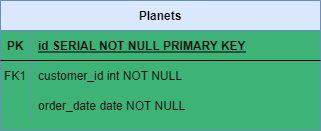

The diagram above was exported from draw.io. Its source (the exported page's mxGraphModel, read from the mxfile embedded in the PNG):
<mxGraphModel dx="741" dy="430" grid="1" gridSize="10" guides="1" tooltips="1" connect="1" arrows="1" fold="1" page="1" pageScale="1" pageWidth="850" pageHeight="1100" background="#3DB378" math="0" shadow="0" extFonts="Permanent Marker^https://fonts.googleapis.com/css?family=Permanent+Marker">
  <root>
    <mxCell id="0" />
    <mxCell id="1" parent="0" />
    <mxCell id="C-vyLk0tnHw3VtMMgP7b-2" value="Planets" style="shape=table;startSize=30;container=1;collapsible=1;childLayout=tableLayout;fixedRows=1;rowLines=0;fontStyle=1;align=center;resizeLast=1;fillColor=#dae8fc;strokeColor=#6c8ebf;" parent="1" vertex="1">
      <mxGeometry x="210" y="140" width="320" height="130" as="geometry" />
    </mxCell>
    <mxCell id="C-vyLk0tnHw3VtMMgP7b-3" value="" style="shape=partialRectangle;collapsible=0;dropTarget=0;pointerEvents=0;fillColor=none;points=[[0,0.5],[1,0.5]];portConstraint=eastwest;top=0;left=0;right=0;bottom=1;" parent="C-vyLk0tnHw3VtMMgP7b-2" vertex="1">
      <mxGeometry y="30" width="320" height="30" as="geometry" />
    </mxCell>
    <mxCell id="C-vyLk0tnHw3VtMMgP7b-4" value="PK" style="shape=partialRectangle;overflow=hidden;connectable=0;fillColor=none;top=0;left=0;bottom=0;right=0;fontStyle=1;" parent="C-vyLk0tnHw3VtMMgP7b-3" vertex="1">
      <mxGeometry width="30" height="30" as="geometry">
        <mxRectangle width="30" height="30" as="alternateBounds" />
      </mxGeometry>
    </mxCell>
    <mxCell id="C-vyLk0tnHw3VtMMgP7b-5" value="id SERIAL NOT NULL PRIMARY KEY" style="shape=partialRectangle;overflow=hidden;connectable=0;fillColor=none;top=0;left=0;bottom=0;right=0;align=left;spacingLeft=6;fontStyle=5;" parent="C-vyLk0tnHw3VtMMgP7b-3" vertex="1">
      <mxGeometry x="30" width="290" height="30" as="geometry">
        <mxRectangle width="290" height="30" as="alternateBounds" />
      </mxGeometry>
    </mxCell>
    <mxCell id="C-vyLk0tnHw3VtMMgP7b-6" value="" style="shape=partialRectangle;collapsible=0;dropTarget=0;pointerEvents=0;fillColor=none;points=[[0,0.5],[1,0.5]];portConstraint=eastwest;top=0;left=0;right=0;bottom=0;" parent="C-vyLk0tnHw3VtMMgP7b-2" vertex="1">
      <mxGeometry y="60" width="320" height="30" as="geometry" />
    </mxCell>
    <mxCell id="C-vyLk0tnHw3VtMMgP7b-7" value="FK1" style="shape=partialRectangle;overflow=hidden;connectable=0;fillColor=none;top=0;left=0;bottom=0;right=0;" parent="C-vyLk0tnHw3VtMMgP7b-6" vertex="1">
      <mxGeometry width="30" height="30" as="geometry">
        <mxRectangle width="30" height="30" as="alternateBounds" />
      </mxGeometry>
    </mxCell>
    <mxCell id="C-vyLk0tnHw3VtMMgP7b-8" value="customer_id int NOT NULL" style="shape=partialRectangle;overflow=hidden;connectable=0;fillColor=none;top=0;left=0;bottom=0;right=0;align=left;spacingLeft=6;" parent="C-vyLk0tnHw3VtMMgP7b-6" vertex="1">
      <mxGeometry x="30" width="290" height="30" as="geometry">
        <mxRectangle width="290" height="30" as="alternateBounds" />
      </mxGeometry>
    </mxCell>
    <mxCell id="C-vyLk0tnHw3VtMMgP7b-9" value="" style="shape=partialRectangle;collapsible=0;dropTarget=0;pointerEvents=0;fillColor=none;points=[[0,0.5],[1,0.5]];portConstraint=eastwest;top=0;left=0;right=0;bottom=0;" parent="C-vyLk0tnHw3VtMMgP7b-2" vertex="1">
      <mxGeometry y="90" width="320" height="30" as="geometry" />
    </mxCell>
    <mxCell id="C-vyLk0tnHw3VtMMgP7b-10" value="" style="shape=partialRectangle;overflow=hidden;connectable=0;fillColor=none;top=0;left=0;bottom=0;right=0;" parent="C-vyLk0tnHw3VtMMgP7b-9" vertex="1">
      <mxGeometry width="30" height="30" as="geometry">
        <mxRectangle width="30" height="30" as="alternateBounds" />
      </mxGeometry>
    </mxCell>
    <mxCell id="C-vyLk0tnHw3VtMMgP7b-11" value="order_date date NOT NULL" style="shape=partialRectangle;overflow=hidden;connectable=0;fillColor=none;top=0;left=0;bottom=0;right=0;align=left;spacingLeft=6;" parent="C-vyLk0tnHw3VtMMgP7b-9" vertex="1">
      <mxGeometry x="30" width="290" height="30" as="geometry">
        <mxRectangle width="290" height="30" as="alternateBounds" />
      </mxGeometry>
    </mxCell>
  </root>
</mxGraphModel>